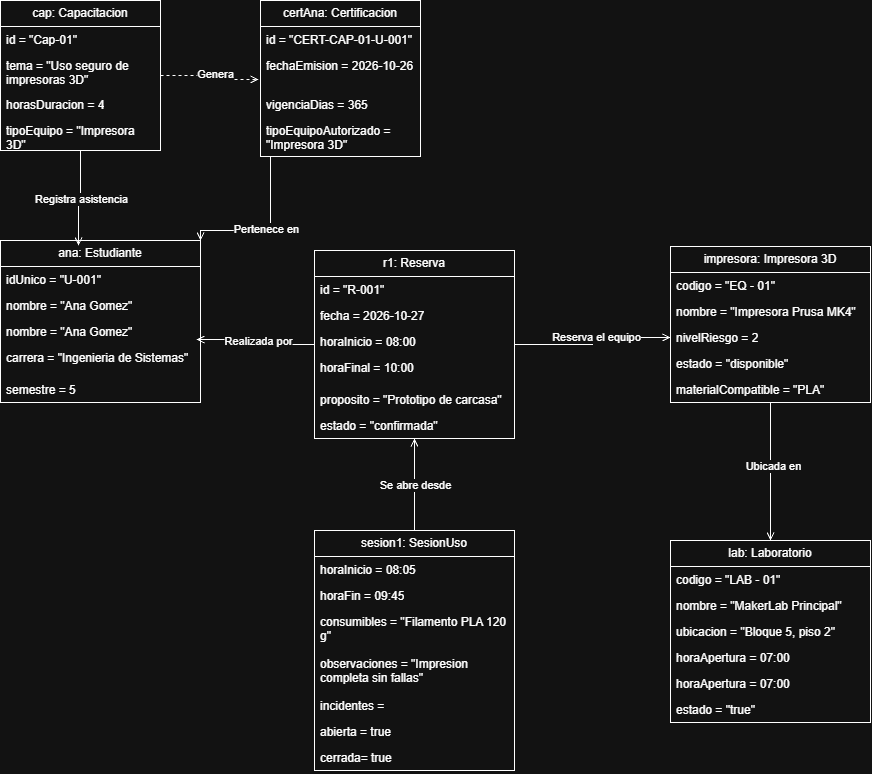

The diagram above was exported from draw.io. Its source (the exported page's mxGraphModel, read from the mxfile embedded in the PNG):
<mxGraphModel dx="1331" dy="1978" grid="1" gridSize="10" guides="1" tooltips="1" connect="1" arrows="1" fold="1" page="1" pageScale="1" pageWidth="827" pageHeight="1169" math="0" shadow="0">
  <root>
    <mxCell id="0" />
    <mxCell id="1" parent="0" />
    <mxCell id="zvYQaLfs7tHVLK4UfZ_4-1" parent="1" style="swimlane;fontStyle=0;childLayout=stackLayout;horizontal=1;startSize=26;fillColor=none;horizontalStack=0;resizeParent=1;resizeParentMax=0;resizeLast=0;collapsible=1;marginBottom=0;whiteSpace=wrap;html=1;" value="cap: Capacitacion" vertex="1">
      <mxGeometry height="150" width="160" x="100" y="-960" as="geometry" />
    </mxCell>
    <mxCell id="zvYQaLfs7tHVLK4UfZ_4-2" parent="zvYQaLfs7tHVLK4UfZ_4-1" style="text;strokeColor=none;fillColor=none;align=left;verticalAlign=top;spacingLeft=4;spacingRight=4;overflow=hidden;rotatable=0;points=[[0,0.5],[1,0.5]];portConstraint=eastwest;whiteSpace=wrap;html=1;" value="id = &quot;Cap-01&quot;" vertex="1">
      <mxGeometry height="26" width="160" y="26" as="geometry" />
    </mxCell>
    <mxCell id="zvYQaLfs7tHVLK4UfZ_4-3" parent="zvYQaLfs7tHVLK4UfZ_4-1" style="text;strokeColor=none;fillColor=none;align=left;verticalAlign=top;spacingLeft=4;spacingRight=4;overflow=hidden;rotatable=0;points=[[0,0.5],[1,0.5]];portConstraint=eastwest;whiteSpace=wrap;html=1;" value="tema = &quot;Uso seguro de impresoras 3D&quot;" vertex="1">
      <mxGeometry height="39" width="160" y="52" as="geometry" />
    </mxCell>
    <mxCell id="zvYQaLfs7tHVLK4UfZ_4-4" parent="zvYQaLfs7tHVLK4UfZ_4-1" style="text;strokeColor=none;fillColor=none;align=left;verticalAlign=top;spacingLeft=4;spacingRight=4;overflow=hidden;rotatable=0;points=[[0,0.5],[1,0.5]];portConstraint=eastwest;whiteSpace=wrap;html=1;" value="horasDuracion = 4" vertex="1">
      <mxGeometry height="26" width="160" y="91" as="geometry" />
    </mxCell>
    <mxCell id="zvYQaLfs7tHVLK4UfZ_4-5" parent="zvYQaLfs7tHVLK4UfZ_4-1" style="text;strokeColor=none;fillColor=none;align=left;verticalAlign=top;spacingLeft=4;spacingRight=4;overflow=hidden;rotatable=0;points=[[0,0.5],[1,0.5]];portConstraint=eastwest;whiteSpace=wrap;html=1;" value="tipoEquipo = &quot;Impresora 3D&quot;" vertex="1">
      <mxGeometry height="33" width="160" y="117" as="geometry" />
    </mxCell>
    <mxCell id="zvYQaLfs7tHVLK4UfZ_4-21" edge="1" parent="1" source="zvYQaLfs7tHVLK4UfZ_4-6" style="edgeStyle=orthogonalEdgeStyle;rounded=0;orthogonalLoop=1;jettySize=auto;html=1;defaultLabelBackgroundColor=page;entryX=1;entryY=0;entryDx=0;entryDy=0;endArrow=open;endFill=0;" target="zvYQaLfs7tHVLK4UfZ_4-13">
      <mxGeometry relative="1" x="-0.0649" as="geometry">
        <Array as="points">
          <mxPoint x="370" y="-730" />
          <mxPoint x="300" y="-730" />
        </Array>
        <mxPoint x="300" y="-730" as="targetPoint" />
      </mxGeometry>
    </mxCell>
    <mxCell id="zvYQaLfs7tHVLK4UfZ_4-22" connectable="0" parent="zvYQaLfs7tHVLK4UfZ_4-21" style="edgeLabel;html=1;align=center;verticalAlign=middle;resizable=0;points=[];inheritText=1;defaultLabelBackgroundColor=page;" value="Pertenece en" vertex="1">
      <mxGeometry relative="1" x="0.013" y="-2" as="geometry">
        <mxPoint as="offset" />
      </mxGeometry>
    </mxCell>
    <mxCell id="zvYQaLfs7tHVLK4UfZ_4-6" parent="1" style="swimlane;fontStyle=0;childLayout=stackLayout;horizontal=1;startSize=26;fillColor=none;horizontalStack=0;resizeParent=1;resizeParentMax=0;resizeLast=0;collapsible=1;marginBottom=0;whiteSpace=wrap;html=1;" value="certAna: Certificacion" vertex="1">
      <mxGeometry height="156" width="160" x="360" y="-960" as="geometry" />
    </mxCell>
    <mxCell id="zvYQaLfs7tHVLK4UfZ_4-7" parent="zvYQaLfs7tHVLK4UfZ_4-6" style="text;strokeColor=none;fillColor=none;align=left;verticalAlign=top;spacingLeft=4;spacingRight=4;overflow=hidden;rotatable=0;points=[[0,0.5],[1,0.5]];portConstraint=eastwest;whiteSpace=wrap;html=1;" value="id = &quot;CERT-CAP-01-U-001&quot;" vertex="1">
      <mxGeometry height="26" width="160" y="26" as="geometry" />
    </mxCell>
    <mxCell id="zvYQaLfs7tHVLK4UfZ_4-8" parent="zvYQaLfs7tHVLK4UfZ_4-6" style="text;strokeColor=none;fillColor=none;align=left;verticalAlign=top;spacingLeft=4;spacingRight=4;overflow=hidden;rotatable=0;points=[[0,0.5],[1,0.5]];portConstraint=eastwest;whiteSpace=wrap;html=1;" value="fechaEmision = 2026-10-26" vertex="1">
      <mxGeometry height="39" width="160" y="52" as="geometry" />
    </mxCell>
    <mxCell id="zvYQaLfs7tHVLK4UfZ_4-9" parent="zvYQaLfs7tHVLK4UfZ_4-6" style="text;strokeColor=none;fillColor=none;align=left;verticalAlign=top;spacingLeft=4;spacingRight=4;overflow=hidden;rotatable=0;points=[[0,0.5],[1,0.5]];portConstraint=eastwest;whiteSpace=wrap;html=1;" value="vigenciaDias = 365" vertex="1">
      <mxGeometry height="26" width="160" y="91" as="geometry" />
    </mxCell>
    <mxCell id="zvYQaLfs7tHVLK4UfZ_4-10" parent="zvYQaLfs7tHVLK4UfZ_4-6" style="text;strokeColor=none;fillColor=none;align=left;verticalAlign=top;spacingLeft=4;spacingRight=4;overflow=hidden;rotatable=0;points=[[0,0.5],[1,0.5]];portConstraint=eastwest;whiteSpace=wrap;html=1;" value="tipoEquipoAutorizado = &quot;Impresora 3D&quot;" vertex="1">
      <mxGeometry height="39" width="160" y="117" as="geometry" />
    </mxCell>
    <mxCell id="zvYQaLfs7tHVLK4UfZ_4-11" edge="1" parent="1" source="zvYQaLfs7tHVLK4UfZ_4-1" style="edgeStyle=orthogonalEdgeStyle;rounded=0;orthogonalLoop=1;jettySize=auto;html=1;entryX=-0.012;entryY=0.692;entryDx=0;entryDy=0;entryPerimeter=0;defaultLabelBackgroundColor=page;dashed=1;endArrow=open;endFill=0;" target="zvYQaLfs7tHVLK4UfZ_4-8">
      <mxGeometry relative="1" x="-0.0008" as="geometry" />
    </mxCell>
    <mxCell id="zvYQaLfs7tHVLK4UfZ_4-12" connectable="0" parent="zvYQaLfs7tHVLK4UfZ_4-11" style="edgeLabel;html=1;align=center;verticalAlign=middle;resizable=0;points=[];inheritText=1;defaultLabelBackgroundColor=page;" value="Genera" vertex="1">
      <mxGeometry relative="1" x="-0.0204" y="4" as="geometry">
        <mxPoint y="-1" as="offset" />
      </mxGeometry>
    </mxCell>
    <mxCell id="zvYQaLfs7tHVLK4UfZ_4-13" parent="1" style="swimlane;fontStyle=0;childLayout=stackLayout;horizontal=1;startSize=26;fillColor=none;horizontalStack=0;resizeParent=1;resizeParentMax=0;resizeLast=0;collapsible=1;marginBottom=0;whiteSpace=wrap;html=1;" value="ana: Estudiante" vertex="1">
      <mxGeometry height="162" width="200" x="100" y="-720" as="geometry" />
    </mxCell>
    <mxCell id="zvYQaLfs7tHVLK4UfZ_4-14" parent="zvYQaLfs7tHVLK4UfZ_4-13" style="text;strokeColor=none;fillColor=none;align=left;verticalAlign=top;spacingLeft=4;spacingRight=4;overflow=hidden;rotatable=0;points=[[0,0.5],[1,0.5]];portConstraint=eastwest;whiteSpace=wrap;html=1;" value="idUnico = &quot;U-001&quot;" vertex="1">
      <mxGeometry height="26" width="200" y="26" as="geometry" />
    </mxCell>
    <mxCell id="zvYQaLfs7tHVLK4UfZ_4-15" parent="zvYQaLfs7tHVLK4UfZ_4-13" style="text;strokeColor=none;fillColor=none;align=left;verticalAlign=top;spacingLeft=4;spacingRight=4;overflow=hidden;rotatable=0;points=[[0,0.5],[1,0.5]];portConstraint=eastwest;whiteSpace=wrap;html=1;" value="nombre = &quot;Ana Gomez&quot;" vertex="1">
      <mxGeometry height="26" width="200" y="52" as="geometry" />
    </mxCell>
    <mxCell id="zvYQaLfs7tHVLK4UfZ_4-17" parent="zvYQaLfs7tHVLK4UfZ_4-13" style="text;strokeColor=none;fillColor=none;align=left;verticalAlign=top;spacingLeft=4;spacingRight=4;overflow=hidden;rotatable=0;points=[[0,0.5],[1,0.5]];portConstraint=eastwest;whiteSpace=wrap;html=1;" value="nombre = &quot;Ana Gomez&quot;" vertex="1">
      <mxGeometry height="26" width="200" y="78" as="geometry" />
    </mxCell>
    <mxCell id="zvYQaLfs7tHVLK4UfZ_4-16" parent="zvYQaLfs7tHVLK4UfZ_4-13" style="text;strokeColor=none;fillColor=none;align=left;verticalAlign=top;spacingLeft=4;spacingRight=4;overflow=hidden;rotatable=0;points=[[0,0.5],[1,0.5]];portConstraint=eastwest;whiteSpace=wrap;html=1;" value="carrera = &quot;Ingenieria de Sistemas&quot;" vertex="1">
      <mxGeometry height="32" width="200" y="104" as="geometry" />
    </mxCell>
    <mxCell id="zvYQaLfs7tHVLK4UfZ_4-18" parent="zvYQaLfs7tHVLK4UfZ_4-13" style="text;strokeColor=none;fillColor=none;align=left;verticalAlign=top;spacingLeft=4;spacingRight=4;overflow=hidden;rotatable=0;points=[[0,0.5],[1,0.5]];portConstraint=eastwest;whiteSpace=wrap;html=1;" value="semestre = 5" vertex="1">
      <mxGeometry height="26" width="200" y="136" as="geometry" />
    </mxCell>
    <mxCell id="zvYQaLfs7tHVLK4UfZ_4-19" edge="1" parent="1" source="zvYQaLfs7tHVLK4UfZ_4-1" style="edgeStyle=orthogonalEdgeStyle;rounded=0;orthogonalLoop=1;jettySize=auto;html=1;entryX=0.39;entryY=0.031;entryDx=0;entryDy=0;entryPerimeter=0;defaultLabelBackgroundColor=page;endArrow=open;endFill=0;" target="zvYQaLfs7tHVLK4UfZ_4-13">
      <mxGeometry relative="1" x="0.0101" as="geometry" />
    </mxCell>
    <mxCell id="zvYQaLfs7tHVLK4UfZ_4-20" connectable="0" parent="zvYQaLfs7tHVLK4UfZ_4-19" style="edgeLabel;html=1;align=center;verticalAlign=middle;resizable=0;points=[];inheritText=1;defaultLabelBackgroundColor=page;" value="Registra asistencia" vertex="1">
      <mxGeometry relative="1" x="0.0513" y="2" as="geometry">
        <mxPoint as="offset" />
      </mxGeometry>
    </mxCell>
    <mxCell id="zvYQaLfs7tHVLK4UfZ_4-39" edge="1" parent="1" source="zvYQaLfs7tHVLK4UfZ_4-23" style="edgeStyle=orthogonalEdgeStyle;rounded=0;orthogonalLoop=1;jettySize=auto;html=1;defaultLabelBackgroundColor=page;endArrow=open;endFill=0;" target="zvYQaLfs7tHVLK4UfZ_4-35">
      <mxGeometry relative="1" x="0.0061" as="geometry" />
    </mxCell>
    <mxCell id="zvYQaLfs7tHVLK4UfZ_4-40" connectable="0" parent="zvYQaLfs7tHVLK4UfZ_4-39" style="edgeLabel;html=1;align=center;verticalAlign=middle;resizable=0;points=[];inheritText=1;defaultLabelBackgroundColor=page;" value="Reserva el equipo" vertex="1">
      <mxGeometry relative="1" x="0.092" y="1" as="geometry">
        <mxPoint as="offset" />
      </mxGeometry>
    </mxCell>
    <mxCell id="zvYQaLfs7tHVLK4UfZ_4-23" parent="1" style="swimlane;fontStyle=0;childLayout=stackLayout;horizontal=1;startSize=26;fillColor=none;horizontalStack=0;resizeParent=1;resizeParentMax=0;resizeLast=0;collapsible=1;marginBottom=0;whiteSpace=wrap;html=1;" value="r1: Reserva" vertex="1">
      <mxGeometry height="188" width="200" x="414" y="-710" as="geometry" />
    </mxCell>
    <mxCell id="zvYQaLfs7tHVLK4UfZ_4-24" parent="zvYQaLfs7tHVLK4UfZ_4-23" style="text;strokeColor=none;fillColor=none;align=left;verticalAlign=top;spacingLeft=4;spacingRight=4;overflow=hidden;rotatable=0;points=[[0,0.5],[1,0.5]];portConstraint=eastwest;whiteSpace=wrap;html=1;" value="id = &quot;R-001&quot;" vertex="1">
      <mxGeometry height="26" width="200" y="26" as="geometry" />
    </mxCell>
    <mxCell id="zvYQaLfs7tHVLK4UfZ_4-25" parent="zvYQaLfs7tHVLK4UfZ_4-23" style="text;strokeColor=none;fillColor=none;align=left;verticalAlign=top;spacingLeft=4;spacingRight=4;overflow=hidden;rotatable=0;points=[[0,0.5],[1,0.5]];portConstraint=eastwest;whiteSpace=wrap;html=1;" value="fecha = 2026-10-27" vertex="1">
      <mxGeometry height="26" width="200" y="52" as="geometry" />
    </mxCell>
    <mxCell id="zvYQaLfs7tHVLK4UfZ_4-26" parent="zvYQaLfs7tHVLK4UfZ_4-23" style="text;strokeColor=none;fillColor=none;align=left;verticalAlign=top;spacingLeft=4;spacingRight=4;overflow=hidden;rotatable=0;points=[[0,0.5],[1,0.5]];portConstraint=eastwest;whiteSpace=wrap;html=1;" value="horaInicio = 08:00" vertex="1">
      <mxGeometry height="26" width="200" y="78" as="geometry" />
    </mxCell>
    <mxCell id="zvYQaLfs7tHVLK4UfZ_4-27" parent="zvYQaLfs7tHVLK4UfZ_4-23" style="text;strokeColor=none;fillColor=none;align=left;verticalAlign=top;spacingLeft=4;spacingRight=4;overflow=hidden;rotatable=0;points=[[0,0.5],[1,0.5]];portConstraint=eastwest;whiteSpace=wrap;html=1;" value="horaFinal = 10:00" vertex="1">
      <mxGeometry height="32" width="200" y="104" as="geometry" />
    </mxCell>
    <mxCell id="zvYQaLfs7tHVLK4UfZ_4-28" parent="zvYQaLfs7tHVLK4UfZ_4-23" style="text;strokeColor=none;fillColor=none;align=left;verticalAlign=top;spacingLeft=4;spacingRight=4;overflow=hidden;rotatable=0;points=[[0,0.5],[1,0.5]];portConstraint=eastwest;whiteSpace=wrap;html=1;" value="proposito = &quot;Prototipo de carcasa&quot;" vertex="1">
      <mxGeometry height="26" width="200" y="136" as="geometry" />
    </mxCell>
    <mxCell id="zvYQaLfs7tHVLK4UfZ_4-29" parent="zvYQaLfs7tHVLK4UfZ_4-23" style="text;strokeColor=none;fillColor=none;align=left;verticalAlign=top;spacingLeft=4;spacingRight=4;overflow=hidden;rotatable=0;points=[[0,0.5],[1,0.5]];portConstraint=eastwest;whiteSpace=wrap;html=1;" value="estado = &quot;confirmada&quot;" vertex="1">
      <mxGeometry height="26" width="200" y="162" as="geometry" />
    </mxCell>
    <mxCell id="zvYQaLfs7tHVLK4UfZ_4-30" edge="1" parent="1" source="zvYQaLfs7tHVLK4UfZ_4-23" style="edgeStyle=orthogonalEdgeStyle;rounded=0;orthogonalLoop=1;jettySize=auto;html=1;entryX=0.98;entryY=0.808;entryDx=0;entryDy=0;entryPerimeter=0;defaultLabelBackgroundColor=page;endArrow=open;endFill=0;" target="zvYQaLfs7tHVLK4UfZ_4-17">
      <mxGeometry relative="1" x="0.0081" as="geometry" />
    </mxCell>
    <mxCell id="zvYQaLfs7tHVLK4UfZ_4-31" connectable="0" parent="zvYQaLfs7tHVLK4UfZ_4-30" style="edgeLabel;html=1;align=center;verticalAlign=middle;resizable=0;points=[];inheritText=1;defaultLabelBackgroundColor=page;" value="Realizada por" vertex="1">
      <mxGeometry relative="1" x="-0.0081" as="geometry">
        <mxPoint as="offset" />
      </mxGeometry>
    </mxCell>
    <mxCell id="zvYQaLfs7tHVLK4UfZ_4-59" edge="1" parent="1" source="zvYQaLfs7tHVLK4UfZ_4-32" style="edgeStyle=orthogonalEdgeStyle;rounded=0;orthogonalLoop=1;jettySize=auto;html=1;entryX=0.5;entryY=0;entryDx=0;entryDy=0;defaultLabelBackgroundColor=page;endArrow=open;endFill=0;" target="zvYQaLfs7tHVLK4UfZ_4-52">
      <mxGeometry relative="1" as="geometry" />
    </mxCell>
    <mxCell id="zvYQaLfs7tHVLK4UfZ_4-60" connectable="0" parent="zvYQaLfs7tHVLK4UfZ_4-59" style="edgeLabel;html=1;align=center;verticalAlign=middle;resizable=0;points=[];inheritText=1;defaultLabelBackgroundColor=page;" value="Ubicada en" vertex="1">
      <mxGeometry relative="1" x="-0.087" y="2" as="geometry">
        <mxPoint as="offset" />
      </mxGeometry>
    </mxCell>
    <mxCell id="zvYQaLfs7tHVLK4UfZ_4-32" parent="1" style="swimlane;fontStyle=0;childLayout=stackLayout;horizontal=1;startSize=26;fillColor=none;horizontalStack=0;resizeParent=1;resizeParentMax=0;resizeLast=0;collapsible=1;marginBottom=0;whiteSpace=wrap;html=1;" value="impresora: Impresora 3D" vertex="1">
      <mxGeometry height="156" width="200" x="770" y="-714" as="geometry" />
    </mxCell>
    <mxCell id="zvYQaLfs7tHVLK4UfZ_4-33" parent="zvYQaLfs7tHVLK4UfZ_4-32" style="text;strokeColor=none;fillColor=none;align=left;verticalAlign=top;spacingLeft=4;spacingRight=4;overflow=hidden;rotatable=0;points=[[0,0.5],[1,0.5]];portConstraint=eastwest;whiteSpace=wrap;html=1;" value="codigo = &quot;EQ - 01&quot;" vertex="1">
      <mxGeometry height="26" width="200" y="26" as="geometry" />
    </mxCell>
    <mxCell id="zvYQaLfs7tHVLK4UfZ_4-34" parent="zvYQaLfs7tHVLK4UfZ_4-32" style="text;strokeColor=none;fillColor=none;align=left;verticalAlign=top;spacingLeft=4;spacingRight=4;overflow=hidden;rotatable=0;points=[[0,0.5],[1,0.5]];portConstraint=eastwest;whiteSpace=wrap;html=1;" value="nombre = &quot;Impresora Prusa MK4&quot;" vertex="1">
      <mxGeometry height="26" width="200" y="52" as="geometry" />
    </mxCell>
    <mxCell id="zvYQaLfs7tHVLK4UfZ_4-35" parent="zvYQaLfs7tHVLK4UfZ_4-32" style="text;strokeColor=none;fillColor=none;align=left;verticalAlign=top;spacingLeft=4;spacingRight=4;overflow=hidden;rotatable=0;points=[[0,0.5],[1,0.5]];portConstraint=eastwest;whiteSpace=wrap;html=1;" value="nivelRiesgo = 2" vertex="1">
      <mxGeometry height="26" width="200" y="78" as="geometry" />
    </mxCell>
    <mxCell id="zvYQaLfs7tHVLK4UfZ_4-36" parent="zvYQaLfs7tHVLK4UfZ_4-32" style="text;strokeColor=none;fillColor=none;align=left;verticalAlign=top;spacingLeft=4;spacingRight=4;overflow=hidden;rotatable=0;points=[[0,0.5],[1,0.5]];portConstraint=eastwest;whiteSpace=wrap;html=1;" value="estado = &quot;disponible&quot;" vertex="1">
      <mxGeometry height="26" width="200" y="104" as="geometry" />
    </mxCell>
    <mxCell id="zvYQaLfs7tHVLK4UfZ_4-37" parent="zvYQaLfs7tHVLK4UfZ_4-32" style="text;strokeColor=none;fillColor=none;align=left;verticalAlign=top;spacingLeft=4;spacingRight=4;overflow=hidden;rotatable=0;points=[[0,0.5],[1,0.5]];portConstraint=eastwest;whiteSpace=wrap;html=1;" value="materialCompatible = &quot;PLA&quot;" vertex="1">
      <mxGeometry height="26" width="200" y="130" as="geometry" />
    </mxCell>
    <mxCell id="zvYQaLfs7tHVLK4UfZ_4-49" edge="1" parent="1" source="zvYQaLfs7tHVLK4UfZ_4-41" style="edgeStyle=orthogonalEdgeStyle;rounded=0;orthogonalLoop=1;jettySize=auto;html=1;entryX=0.5;entryY=1;entryDx=0;entryDy=0;defaultLabelBackgroundColor=page;endArrow=open;endFill=0;" target="zvYQaLfs7tHVLK4UfZ_4-23">
      <mxGeometry relative="1" as="geometry" />
    </mxCell>
    <mxCell id="zvYQaLfs7tHVLK4UfZ_4-50" connectable="0" parent="zvYQaLfs7tHVLK4UfZ_4-49" style="edgeLabel;html=1;align=center;verticalAlign=middle;resizable=0;points=[];inheritText=1;defaultLabelBackgroundColor=page;" value="Se abre desde" vertex="1">
      <mxGeometry relative="1" x="-0.0217" y="-1" as="geometry">
        <mxPoint as="offset" />
      </mxGeometry>
    </mxCell>
    <mxCell id="zvYQaLfs7tHVLK4UfZ_4-41" parent="1" style="swimlane;fontStyle=0;childLayout=stackLayout;horizontal=1;startSize=26;fillColor=none;horizontalStack=0;resizeParent=1;resizeParentMax=0;resizeLast=0;collapsible=1;marginBottom=0;whiteSpace=wrap;html=1;" value="sesion1: SesionUso" vertex="1">
      <mxGeometry height="240" width="200" x="414" y="-430" as="geometry" />
    </mxCell>
    <mxCell id="zvYQaLfs7tHVLK4UfZ_4-42" parent="zvYQaLfs7tHVLK4UfZ_4-41" style="text;strokeColor=none;fillColor=none;align=left;verticalAlign=top;spacingLeft=4;spacingRight=4;overflow=hidden;rotatable=0;points=[[0,0.5],[1,0.5]];portConstraint=eastwest;whiteSpace=wrap;html=1;" value="horaInicio = 08:05" vertex="1">
      <mxGeometry height="26" width="200" y="26" as="geometry" />
    </mxCell>
    <mxCell id="zvYQaLfs7tHVLK4UfZ_4-43" parent="zvYQaLfs7tHVLK4UfZ_4-41" style="text;strokeColor=none;fillColor=none;align=left;verticalAlign=top;spacingLeft=4;spacingRight=4;overflow=hidden;rotatable=0;points=[[0,0.5],[1,0.5]];portConstraint=eastwest;whiteSpace=wrap;html=1;" value="horaFin = 09:45" vertex="1">
      <mxGeometry height="26" width="200" y="52" as="geometry" />
    </mxCell>
    <mxCell id="zvYQaLfs7tHVLK4UfZ_4-44" parent="zvYQaLfs7tHVLK4UfZ_4-41" style="text;strokeColor=none;fillColor=none;align=left;verticalAlign=top;spacingLeft=4;spacingRight=4;overflow=hidden;rotatable=0;points=[[0,0.5],[1,0.5]];portConstraint=eastwest;whiteSpace=wrap;html=1;" value="consumibles = &quot;Filamento PLA 120 g&quot;" vertex="1">
      <mxGeometry height="42" width="200" y="78" as="geometry" />
    </mxCell>
    <mxCell id="zvYQaLfs7tHVLK4UfZ_4-45" parent="zvYQaLfs7tHVLK4UfZ_4-41" style="text;strokeColor=none;fillColor=none;align=left;verticalAlign=top;spacingLeft=4;spacingRight=4;overflow=hidden;rotatable=0;points=[[0,0.5],[1,0.5]];portConstraint=eastwest;whiteSpace=wrap;html=1;" value="observaciones = &quot;Impresion completa sin fallas&quot;" vertex="1">
      <mxGeometry height="42" width="200" y="120" as="geometry" />
    </mxCell>
    <mxCell id="zvYQaLfs7tHVLK4UfZ_4-46" parent="zvYQaLfs7tHVLK4UfZ_4-41" style="text;strokeColor=none;fillColor=none;align=left;verticalAlign=top;spacingLeft=4;spacingRight=4;overflow=hidden;rotatable=0;points=[[0,0.5],[1,0.5]];portConstraint=eastwest;whiteSpace=wrap;html=1;" value="incidentes =&amp;nbsp;" vertex="1">
      <mxGeometry height="26" width="200" y="162" as="geometry" />
    </mxCell>
    <mxCell id="zvYQaLfs7tHVLK4UfZ_4-47" parent="zvYQaLfs7tHVLK4UfZ_4-41" style="text;strokeColor=none;fillColor=none;align=left;verticalAlign=top;spacingLeft=4;spacingRight=4;overflow=hidden;rotatable=0;points=[[0,0.5],[1,0.5]];portConstraint=eastwest;whiteSpace=wrap;html=1;" value="abierta = true" vertex="1">
      <mxGeometry height="26" width="200" y="188" as="geometry" />
    </mxCell>
    <mxCell id="zvYQaLfs7tHVLK4UfZ_4-48" parent="zvYQaLfs7tHVLK4UfZ_4-41" style="text;strokeColor=none;fillColor=none;align=left;verticalAlign=top;spacingLeft=4;spacingRight=4;overflow=hidden;rotatable=0;points=[[0,0.5],[1,0.5]];portConstraint=eastwest;whiteSpace=wrap;html=1;" value="cerrada= true" vertex="1">
      <mxGeometry height="26" width="200" y="214" as="geometry" />
    </mxCell>
    <mxCell id="zvYQaLfs7tHVLK4UfZ_4-52" parent="1" style="swimlane;fontStyle=0;childLayout=stackLayout;horizontal=1;startSize=26;fillColor=none;horizontalStack=0;resizeParent=1;resizeParentMax=0;resizeLast=0;collapsible=1;marginBottom=0;whiteSpace=wrap;html=1;" value="lab: Laboratorio" vertex="1">
      <mxGeometry height="182" width="200" x="770" y="-420" as="geometry" />
    </mxCell>
    <mxCell id="zvYQaLfs7tHVLK4UfZ_4-53" parent="zvYQaLfs7tHVLK4UfZ_4-52" style="text;strokeColor=none;fillColor=none;align=left;verticalAlign=top;spacingLeft=4;spacingRight=4;overflow=hidden;rotatable=0;points=[[0,0.5],[1,0.5]];portConstraint=eastwest;whiteSpace=wrap;html=1;" value="codigo = &quot;LAB - 01&quot;" vertex="1">
      <mxGeometry height="26" width="200" y="26" as="geometry" />
    </mxCell>
    <mxCell id="zvYQaLfs7tHVLK4UfZ_4-54" parent="zvYQaLfs7tHVLK4UfZ_4-52" style="text;strokeColor=none;fillColor=none;align=left;verticalAlign=top;spacingLeft=4;spacingRight=4;overflow=hidden;rotatable=0;points=[[0,0.5],[1,0.5]];portConstraint=eastwest;whiteSpace=wrap;html=1;" value="nombre = &quot;MakerLab Principal&quot;" vertex="1">
      <mxGeometry height="26" width="200" y="52" as="geometry" />
    </mxCell>
    <mxCell id="zvYQaLfs7tHVLK4UfZ_4-55" parent="zvYQaLfs7tHVLK4UfZ_4-52" style="text;strokeColor=none;fillColor=none;align=left;verticalAlign=top;spacingLeft=4;spacingRight=4;overflow=hidden;rotatable=0;points=[[0,0.5],[1,0.5]];portConstraint=eastwest;whiteSpace=wrap;html=1;" value="ubicacion = &quot;Bloque 5, piso 2&quot;" vertex="1">
      <mxGeometry height="26" width="200" y="78" as="geometry" />
    </mxCell>
    <mxCell id="zvYQaLfs7tHVLK4UfZ_4-56" parent="zvYQaLfs7tHVLK4UfZ_4-52" style="text;strokeColor=none;fillColor=none;align=left;verticalAlign=top;spacingLeft=4;spacingRight=4;overflow=hidden;rotatable=0;points=[[0,0.5],[1,0.5]];portConstraint=eastwest;whiteSpace=wrap;html=1;" value="horaApertura = 07:00" vertex="1">
      <mxGeometry height="26" width="200" y="104" as="geometry" />
    </mxCell>
    <mxCell id="zvYQaLfs7tHVLK4UfZ_4-58" parent="zvYQaLfs7tHVLK4UfZ_4-52" style="text;strokeColor=none;fillColor=none;align=left;verticalAlign=top;spacingLeft=4;spacingRight=4;overflow=hidden;rotatable=0;points=[[0,0.5],[1,0.5]];portConstraint=eastwest;whiteSpace=wrap;html=1;" value="horaApertura = 07:00" vertex="1">
      <mxGeometry height="26" width="200" y="130" as="geometry" />
    </mxCell>
    <mxCell id="zvYQaLfs7tHVLK4UfZ_4-57" parent="zvYQaLfs7tHVLK4UfZ_4-52" style="text;strokeColor=none;fillColor=none;align=left;verticalAlign=top;spacingLeft=4;spacingRight=4;overflow=hidden;rotatable=0;points=[[0,0.5],[1,0.5]];portConstraint=eastwest;whiteSpace=wrap;html=1;" value="estado = &quot;true&quot;" vertex="1">
      <mxGeometry height="26" width="200" y="156" as="geometry" />
    </mxCell>
  </root>
</mxGraphModel>